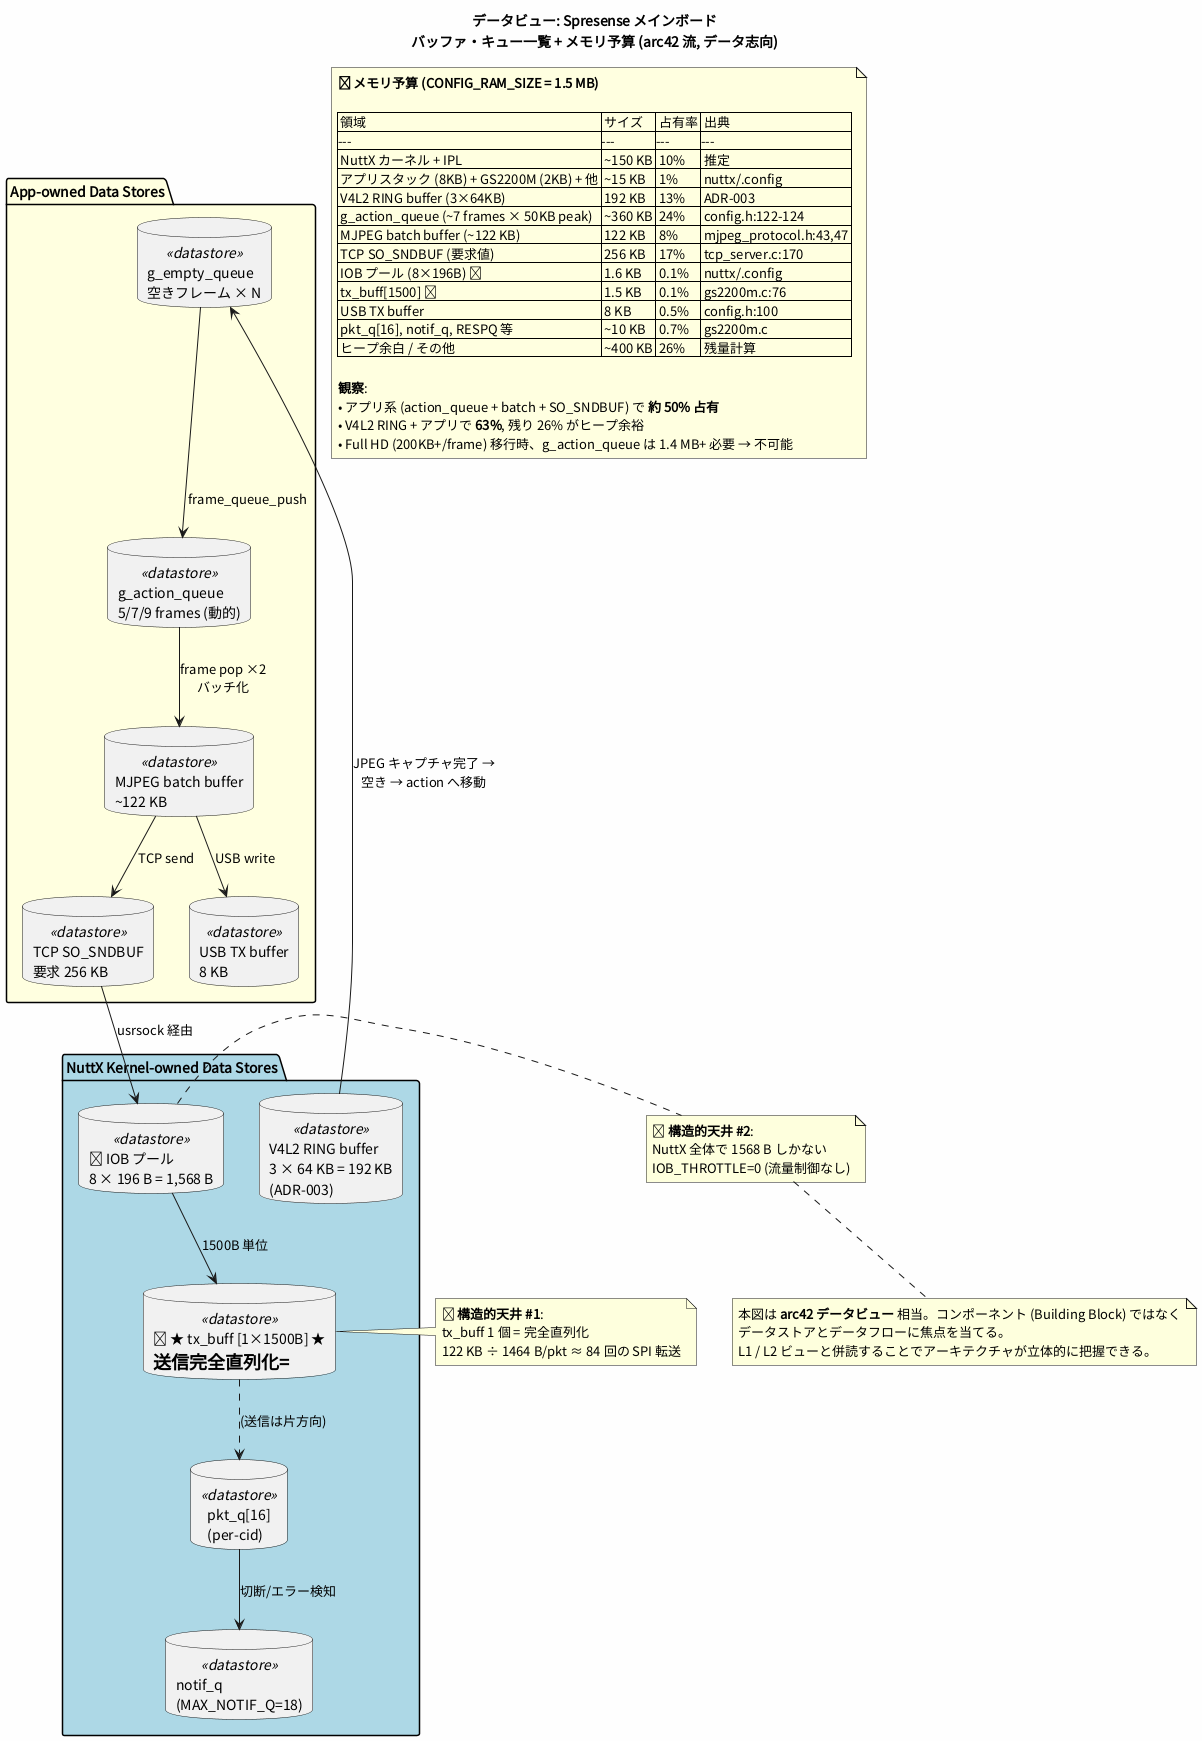

The diagram above was rendered by PlantUML. Its source (embedded in the PNG):
@startuml spresense_main_board_data_view
skinparam defaultFontName "Noto Sans CJK JP"
skinparam backgroundColor #FEFEFE
skinparam componentStyle rectangle

title データビュー: Spresense メインボード\nバッファ・キュー一覧 + メモリ予算 (arc42 流, データ志向)

' ==============================================================
' データストア (バッファ・キュー)
' ==============================================================
package "App-owned Data Stores" #LightYellow {
  database "g_empty_queue\n空きフレーム × N" as D_EMPTY <<datastore>>
  database "g_action_queue\n5/7/9 frames (動的)" as D_ACTION <<datastore>>
  database "MJPEG batch buffer\n~122 KB" as D_MJPEG <<datastore>>
  database "TCP SO_SNDBUF\n要求 256 KB" as D_SNDBUF <<datastore>>
  database "USB TX buffer\n8 KB" as D_USB_TX <<datastore>>
}

package "NuttX Kernel-owned Data Stores" #LightBlue {
  database "V4L2 RING buffer\n3 × 64 KB = 192 KB\n(ADR-003)" as D_V4L2 <<datastore>>
  database "🔴 IOB プール\n8 × 196 B = 1,568 B" as D_IOB <<datastore>>
  database "🔴 ★ tx_buff [1×1500B] ★\n=送信完全直列化=" as D_TXBUFF <<datastore>>
  database "pkt_q[16]\n(per-cid)" as D_PKTQ <<datastore>>
  database "notif_q\n(MAX_NOTIF_Q=18)" as D_NOTIFQ <<datastore>>
}

' ==============================================================
' データフロー (ストア間のみ、コンポーネントは抽象化)
' ==============================================================
D_V4L2     --> D_EMPTY     : "JPEG キャプチャ完了 →\n空き → action へ移動"
D_EMPTY    --> D_ACTION    : "frame_queue_push"
D_ACTION   --> D_MJPEG     : "frame pop ×2\nバッチ化"
D_MJPEG    --> D_SNDBUF    : "TCP send"
D_MJPEG    --> D_USB_TX    : "USB write"
D_SNDBUF   --> D_IOB       : "usrsock 経由"
D_IOB      --> D_TXBUFF    : "1500B 単位"
D_TXBUFF   ..> D_PKTQ      : "(送信は片方向)"
D_PKTQ     --> D_NOTIFQ    : "切断/エラー検知"

' ==============================================================
' メモリ予算表
' ==============================================================
note as MEM #LightYellow
  **🧠 メモリ予算 (CONFIG_RAM_SIZE = 1.5 MB)**

  | 領域 | サイズ | 占有率 | 出典 |
  |---|---|---|---|
  | NuttX カーネル + IPL                  | ~150 KB | 10%  | 推定 |
  | アプリスタック (8KB) + GS2200M (2KB) + 他 | ~15 KB  | 1%   | nuttx/.config |
  | V4L2 RING buffer (3×64KB)              | 192 KB  | 13%  | ADR-003 |
  | g_action_queue (~7 frames × 50KB peak) | ~360 KB | 24%  | config.h:122-124 |
  | MJPEG batch buffer (~122 KB)           | 122 KB  | 8%   | mjpeg_protocol.h:43,47 |
  | TCP SO_SNDBUF (要求値)                 | 256 KB  | 17%  | tcp_server.c:170 |
  | IOB プール (8×196B) 🔴                 | 1.6 KB  | 0.1% | nuttx/.config |
  | tx_buff[1500] 🔴                       | 1.5 KB  | 0.1% | gs2200m.c:76 |
  | USB TX buffer                          | 8 KB    | 0.5% | config.h:100 |
  | pkt_q[16], notif_q, RESPQ 等           | ~10 KB  | 0.7% | gs2200m.c |
  | ヒープ余白 / その他                     | ~400 KB | 26%  | 残量計算 |

  **観察**:
  • アプリ系 (action_queue + batch + SO_SNDBUF) で **約 50% 占有**
  • V4L2 RING + アプリで **63%**, 残り 26% がヒープ余裕
  • Full HD (200KB+/frame) 移行時、g_action_queue は 1.4 MB+ 必要 → 不可能
end note

' ==============================================================
' ボトルネック注記
' ==============================================================
note right of D_TXBUFF
  🔴 **構造的天井 #1**:
  tx_buff 1 個 = 完全直列化
  122 KB ÷ 1464 B/pkt ≈ 84 回の SPI 転送
end note

note right of D_IOB
  🔴 **構造的天井 #2**:
  NuttX 全体で 1568 B しかない
  IOB_THROTTLE=0 (流量制御なし)
end note

note bottom
  本図は **arc42 データビュー** 相当。コンポーネント (Building Block) ではなく
  データストアとデータフローに焦点を当てる。
  L1 / L2 ビューと併読することでアーキテクチャが立体的に把握できる。
end note

@enduml